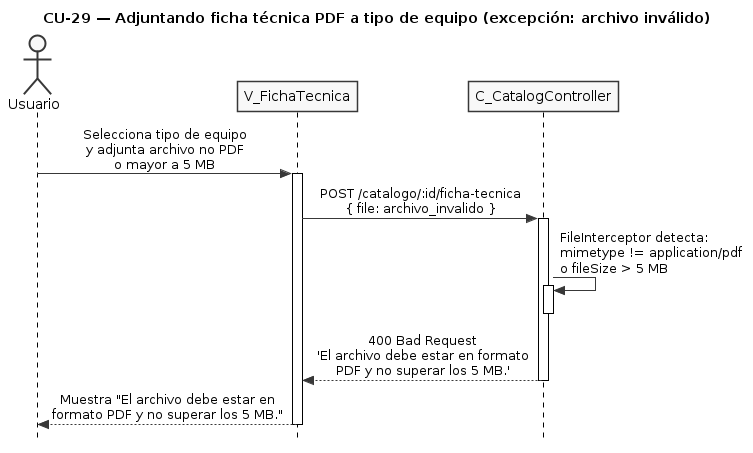

The diagram above was rendered by PlantUML. Its source (embedded in the PNG):
@startuml CU29-exc-archivo-invalido
title CU-29 — Adjuntando ficha técnica PDF a tipo de equipo (excepción: archivo inválido)

skinparam style strictuml
skinparam monochrome true
skinparam shadowing false
skinparam sequenceMessageAlign center
skinparam ParticipantPadding 25
skinparam ActorPadding 20
skinparam sequence {
  MessageAlign center
  LifeLineBorderColor black
}
hide footbox

actor "Usuario" as user
participant "V_FichaTecnica" as view
participant "C_CatalogController" as ctrl

user -> view : Selecciona tipo de equipo\ny adjunta archivo no PDF\no mayor a 5 MB
activate view

view -> ctrl : POST /catalogo/:id/ficha-tecnica\n{ file: archivo_invalido }
activate ctrl

ctrl -> ctrl : FileInterceptor detecta:\nmimetype != application/pdf\no fileSize > 5 MB
activate ctrl
deactivate ctrl

ctrl --> view : 400 Bad Request\n'El archivo debe estar en formato\nPDF y no superar los 5 MB.'
deactivate ctrl

view --> user : Muestra "El archivo debe estar en\nformato PDF y no superar los 5 MB."
deactivate view

@enduml